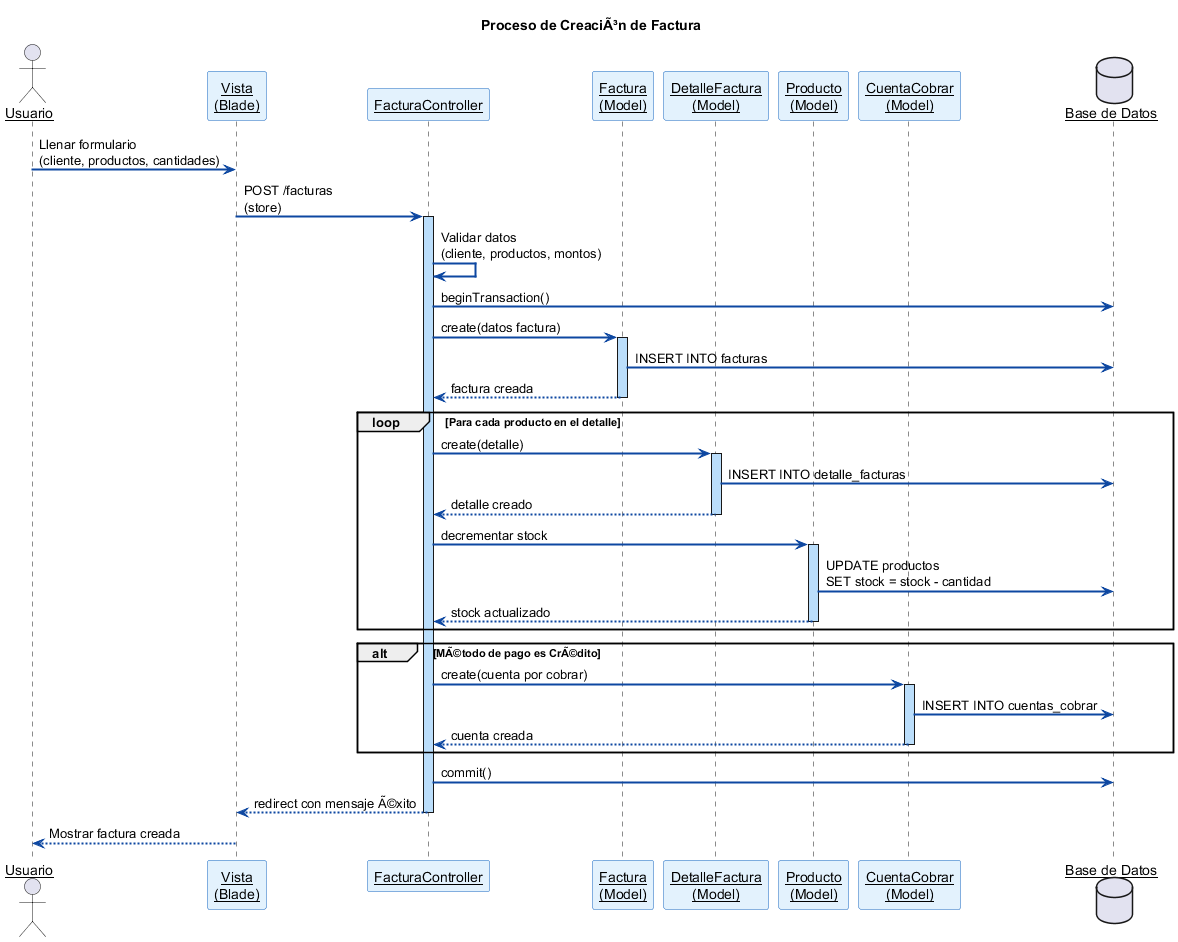

The diagram above was rendered by PlantUML. Its source (embedded in the PNG):
@startuml DiagramaSecuenciaFacturacion
' ============================================================
' DIAGRAMA DE SECUENCIA - Proceso de FacturaciÃ³n
' ============================================================
skinparam sequenceArrowThickness 2
skinparam sequenceParticipant underline
skinparam sequence {
    ParticipantBackgroundColor #E3F2FD
    ParticipantBorderColor #1565C0
    LifeLineBackgroundColor #BBDEFB
    ArrowColor #0D47A1
}

title Proceso de CreaciÃ³n de Factura

actor "Usuario" as user
participant "Vista\n(Blade)" as vista
participant "FacturaController" as ctrl
participant "Factura\n(Model)" as factura
participant "DetalleFactura\n(Model)" as detalle
participant "Producto\n(Model)" as producto
participant "CuentaCobrar\n(Model)" as cxc
database "Base de Datos" as db

user -> vista : Llenar formulario\n(cliente, productos, cantidades)
vista -> ctrl : POST /facturas\n(store)
activate ctrl

ctrl -> ctrl : Validar datos\n(cliente, productos, montos)

ctrl -> db : beginTransaction()

ctrl -> factura : create(datos factura)
activate factura
factura -> db : INSERT INTO facturas
factura --> ctrl : factura creada
deactivate factura

loop Para cada producto en el detalle
    ctrl -> detalle : create(detalle)
    activate detalle
    detalle -> db : INSERT INTO detalle_facturas
    detalle --> ctrl : detalle creado
    deactivate detalle

    ctrl -> producto : decrementar stock
    activate producto
    producto -> db : UPDATE productos\nSET stock = stock - cantidad
    producto --> ctrl : stock actualizado
    deactivate producto
end

alt MÃ©todo de pago es CrÃ©dito
    ctrl -> cxc : create(cuenta por cobrar)
    activate cxc
    cxc -> db : INSERT INTO cuentas_cobrar
    cxc --> ctrl : cuenta creada
    deactivate cxc
end

ctrl -> db : commit()
ctrl --> vista : redirect con mensaje Ã©xito
deactivate ctrl

vista --> user : Mostrar factura creada

@enduml